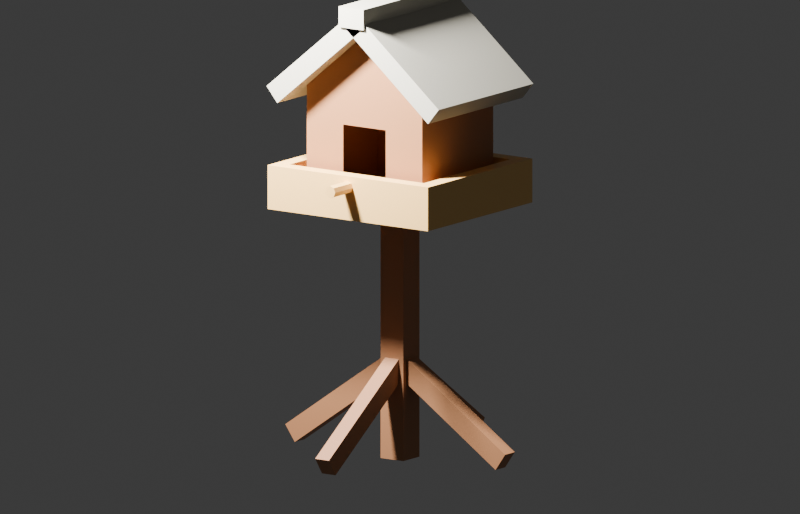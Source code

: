# Source: BirdHouse.blend  (saved by Blender 5.1.30; exported with 4.5.12 LTS)
import bpy
from mathutils import Matrix  # noqa: F401  (used for matrix-valued properties, if any)

bpy.ops.wm.read_factory_settings(use_empty=True)
scene = bpy.context.scene
scene.name = 'Scene'

# ---- collections
col_collection = bpy.data.collections.new('Collection'); scene.collection.children.link(col_collection)
col_birdhouse = bpy.data.collections.new('Birdhouse'); scene.collection.children.link(col_birdhouse)

# ---- materials (node trees are filled in below, after node groups)
mat_bh_flat_dark_wood = bpy.data.materials.new('BH_flat_dark_wood')
mat_bh_flat_dark_wood.diffuse_color = (0.45, 0.2, 0.09, 1.0)
mat_bh_flat_light_wood = bpy.data.materials.new('BH_flat_light_wood')
mat_bh_flat_light_wood.diffuse_color = (0.95, 0.58, 0.2, 1.0)
mat_bh_flat_warm_gray_roof = bpy.data.materials.new('BH_flat_warm_gray_roof')
mat_bh_flat_warm_gray_roof.diffuse_color = (0.55, 0.52, 0.43, 1.0)

# ---- material node trees
mat_bh_flat_dark_wood.use_nodes = True; mat_bh_flat_dark_wood.node_tree.nodes.clear()
_N = mat_bh_flat_dark_wood.node_tree.nodes; _L = mat_bh_flat_dark_wood.node_tree.links
n0 = _N.new('ShaderNodeBsdfPrincipled'); n0.name = 'Principled BSDF'; n0.location = (-200, 100)
n0.inputs[0].default_value = (0.45, 0.2, 0.09, 1.0)
n1 = _N.new('ShaderNodeOutputMaterial'); n1.name = 'Material Output'; n1.location = (200, 100)
_L.new(n0.outputs[0], n1.inputs[0])
n1.is_active_output = True
mat_bh_flat_light_wood.use_nodes = True; mat_bh_flat_light_wood.node_tree.nodes.clear()
_N = mat_bh_flat_light_wood.node_tree.nodes; _L = mat_bh_flat_light_wood.node_tree.links
n0 = _N.new('ShaderNodeBsdfPrincipled'); n0.name = 'Principled BSDF'; n0.location = (-200, 100)
n0.inputs[0].default_value = (0.95, 0.58, 0.2, 1.0)
n1 = _N.new('ShaderNodeOutputMaterial'); n1.name = 'Material Output'; n1.location = (200, 100)
_L.new(n0.outputs[0], n1.inputs[0])
n1.is_active_output = True
mat_bh_flat_warm_gray_roof.use_nodes = True; mat_bh_flat_warm_gray_roof.node_tree.nodes.clear()
_N = mat_bh_flat_warm_gray_roof.node_tree.nodes; _L = mat_bh_flat_warm_gray_roof.node_tree.links
n0 = _N.new('ShaderNodeBsdfPrincipled'); n0.name = 'Principled BSDF'; n0.location = (-200, 100)
n0.inputs[0].default_value = (0.55, 0.52, 0.43, 1.0)
n1 = _N.new('ShaderNodeOutputMaterial'); n1.name = 'Material Output'; n1.location = (200, 100)
_L.new(n0.outputs[0], n1.inputs[0])
n1.is_active_output = True

# ---- world
world_world = bpy.data.worlds.new('World'); scene.world = world_world
world_world.use_nodes = True; world_world.node_tree.nodes.clear()
_N = world_world.node_tree.nodes; _L = world_world.node_tree.links
n0 = _N.new('ShaderNodeOutputWorld'); n0.name = 'World Output'; n0.location = (200, 100)
n1 = _N.new('ShaderNodeBackground'); n1.name = 'Background'; n1.location = (-200, 100)
n1.inputs[0].default_value = (0.05088, 0.05088, 0.05088, 1.0)
_L.new(n1.outputs[0], n0.inputs[0])
n0.is_active_output = True
world_world.color = (0.05088, 0.05088, 0.05088)
world_world.sun_shadow_jitter_overblur = 0.0

# ---- cameras
cam_camera = bpy.data.cameras.new('Camera')
cam_camera.type = 'ORTHO'
cam_camera.clip_end = 100.0
cam_camera.ortho_scale = 2.15

# ---- lights
light_light = bpy.data.lights.new('Light', 'POINT')
light_light.energy = 650.0
light_light.shadow_soft_size = 0.1

# ---- meshes
me_birdhouse_center_post_001 = bpy.data.meshes.new('Birdhouse_Center_Post.001')
me_birdhouse_center_post_001.from_pydata([(-0.0375, -0.0375, 0.0), (0.0375, -0.0375, 0.0), (0.0375, 0.0375, 0.0), (-0.0375, 0.0375, 0.0), (-0.0375, -0.0375, 0.73), (0.0375, -0.0375, 0.73), (0.0375, 0.0375, 0.73), (-0.0375, 0.0375, 0.73)], [], [(0, 1, 2, 3), (4, 7, 6, 5), (0, 4, 5, 1), (1, 5, 6, 2), (2, 6, 7, 3), (3, 7, 4, 0)])
me_birdhouse_center_post_001.materials.append(mat_bh_flat_dark_wood)
me_birdhouse_center_post_001.update()
me_birdhouse_angled_supports = bpy.data.meshes.new('Birdhouse_Angled_Supports')
me_birdhouse_angled_supports.from_pydata([(0.01566, -0.0225, 0.2474), (-0.3308, -0.0225, 0.007394), (-0.3308, 0.0225, 0.007394), (0.01566, 0.0225, 0.2474), (-0.01566, -0.0225, 0.2926), (-0.3621, -0.0225, 0.05261), (-0.3621, 0.0225, 0.05261), (-0.01566, 0.0225, 0.2926), (0.0225, 0.01566, 0.2474), (0.0225, -0.3308, 0.007394), (-0.0225, -0.3308, 0.007394), (-0.0225, 0.01566, 0.2474), (0.0225, -0.01566, 0.2926), (0.0225, -0.3621, 0.05261), (-0.0225, -0.3621, 0.05261), (-0.0225, -0.01566, 0.2926), (-0.0225, -0.01566, 0.2474), (-0.0225, 0.3308, 0.007394), (0.0225, 0.3308, 0.007394), (0.0225, -0.01566, 0.2474), (-0.0225, 0.01566, 0.2926), (-0.0225, 0.3621, 0.05261), (0.0225, 0.3621, 0.05261), (0.0225, 0.01566, 0.2926), (-0.01566, 0.0225, 0.2474), (0.3308, 0.0225, 0.007394), (0.3308, -0.0225, 0.007394), (-0.01566, -0.0225, 0.2474), (0.01566, 0.0225, 0.2926), (0.3621, 0.0225, 0.05261), (0.3621, -0.0225, 0.05261), (0.01566, -0.0225, 0.2926)], [], [(0, 1, 2, 3), (4, 7, 6, 5), (0, 4, 5, 1), (1, 5, 6, 2), (2, 6, 7, 3), (3, 7, 4, 0), (8, 9, 10, 11), (12, 15, 14, 13), (8, 12, 13, 9), (9, 13, 14, 10), (10, 14, 15, 11), (11, 15, 12, 8), (16, 17, 18, 19), (20, 23, 22, 21), (16, 20, 21, 17), (17, 21, 22, 18), (18, 22, 23, 19), (19, 23, 20, 16), (24, 25, 26, 27), (28, 31, 30, 29), (24, 28, 29, 25), (25, 29, 30, 26), (26, 30, 31, 27), (27, 31, 28, 24)])
me_birdhouse_angled_supports.materials.append(mat_bh_flat_dark_wood)
me_birdhouse_angled_supports.update()
me_birdhouse_upper_platform_001 = bpy.data.meshes.new('Birdhouse_Upper_Platform.001')
me_birdhouse_upper_platform_001.from_pydata([(-0.264, -0.2425, 0.6897), (0.264, -0.2425, 0.6897), (0.264, 0.2425, 0.6897), (-0.264, 0.2425, 0.6897), (-0.264, -0.2425, 0.81), (0.264, -0.2425, 0.81), (0.264, 0.2425, 0.81), (-0.264, 0.2425, 0.81), (-0.2218, -0.2003, 0.81), (0.2218, -0.2003, 0.81), (0.2218, 0.2003, 0.81), (-0.2218, 0.2003, 0.81), (-0.2218, -0.2003, 0.7298), (0.2218, -0.2003, 0.7298), (0.2218, 0.2003, 0.7298), (-0.2218, 0.2003, 0.7298)], [], [(0, 1, 2, 3), (0, 4, 5, 1), (1, 5, 6, 2), (2, 6, 7, 3), (3, 7, 4, 0), (4, 5, 9, 8), (5, 6, 10, 9), (6, 7, 11, 10), (7, 4, 8, 11), (12, 13, 9, 8), (13, 14, 10, 9), (14, 15, 11, 10), (15, 12, 8, 11), (12, 13, 14, 15)])
me_birdhouse_upper_platform_001.materials.append(mat_bh_flat_light_wood)
me_birdhouse_upper_platform_001.update()
me_birdhouse_cabin_walls = bpy.data.meshes.new('Birdhouse_Cabin_Walls')
me_birdhouse_cabin_walls.from_pydata([(-0.19, 0.165, 0.7325), (0.19, 0.165, 0.7325), (0.19, 0.165, 1.025), (-0.19, 0.165, 1.025), (-0.19, -0.165, 0.7325), (-0.19, 0.165, 0.7325), (-0.19, 0.165, 1.025), (-0.19, -0.165, 1.025), (0.19, -0.165, 0.7325), (0.19, 0.165, 0.7325), (0.19, 0.165, 1.025), (0.19, -0.165, 1.025), (-0.19, -0.165, 0.7325), (0.19, -0.165, 0.7325), (0.19, 0.165, 0.7325), (-0.19, 0.165, 0.7325), (-0.19, -0.165, 0.7325), (-0.0702, -0.165, 0.7325), (-0.0702, -0.165, 1.025), (-0.19, -0.165, 1.025), (0.0702, -0.165, 0.7325), (0.19, -0.165, 0.7325), (0.19, -0.165, 1.025), (0.0702, -0.165, 1.025), (-0.0702, -0.165, 0.7325), (0.0702, -0.165, 0.7325), (0.0702, -0.165, 0.791), (-0.0702, -0.165, 0.791), (-0.0702, -0.165, 0.9314), (0.0702, -0.165, 0.9314), (0.0702, -0.165, 1.025), (-0.0702, -0.165, 1.025), (-0.19, -0.165, 1.025), (0.19, -0.165, 1.025), (0.0, -0.165, 1.185), (0.19, 0.165, 1.025), (-0.19, 0.165, 1.025), (0.0, 0.165, 1.185)], [], [(0, 1, 2, 3), (4, 5, 6, 7), (8, 9, 10, 11), (12, 13, 14, 15), (16, 17, 18, 19), (20, 21, 22, 23), (24, 25, 26, 27), (28, 29, 30, 31), (32, 33, 34), (35, 36, 37)])
me_birdhouse_cabin_walls.materials.append(mat_bh_flat_dark_wood)
me_birdhouse_cabin_walls.update()
me_birdhouse_perch = bpy.data.meshes.new('Birdhouse_Perch')
me_birdhouse_perch.from_pydata([(-0.017, -0.168, 0.78), (-0.01202, -0.168, 0.792), (-1.041e-18, -0.168, 0.797), (0.01202, -0.168, 0.792), (0.017, -0.168, 0.78), (0.01202, -0.168, 0.768), (3.123e-18, -0.168, 0.763), (-0.01202, -0.168, 0.768), (-0.017, -0.325, 0.78), (-0.01202, -0.325, 0.792), (-1.041e-18, -0.325, 0.797), (0.01202, -0.325, 0.792), (0.017, -0.325, 0.78), (0.01202, -0.325, 0.768), (3.123e-18, -0.325, 0.763), (-0.01202, -0.325, 0.768), (0.0, -0.168, 0.78), (0.0, -0.325, 0.78)], [], [(0, 1, 9, 8), (1, 2, 10, 9), (2, 3, 11, 10), (3, 4, 12, 11), (4, 5, 13, 12), (5, 6, 14, 13), (6, 7, 15, 14), (7, 0, 8, 15), (16, 1, 0), (17, 8, 9), (16, 2, 1), (17, 9, 10), (16, 3, 2), (17, 10, 11), (16, 4, 3), (17, 11, 12), (16, 5, 4), (17, 12, 13), (16, 6, 5), (17, 13, 14), (16, 7, 6), (17, 14, 15), (16, 0, 7), (17, 15, 8)])
me_birdhouse_perch.materials.append(mat_bh_flat_light_wood)
me_birdhouse_perch.update()
me_birdhouse_roof_panels = bpy.data.meshes.new('Birdhouse_Roof_Panels')
me_birdhouse_roof_panels.from_pydata([(-0.03586, -0.22, 1.218), (0.2482, -0.22, 0.9783), (0.2482, 0.22, 0.9783), (-0.03586, 0.22, 1.218), (-0.0007408, -0.22, 1.26), (0.2833, -0.22, 1.021), (0.2833, 0.22, 1.021), (-0.0007408, 0.22, 1.26), (0.03946, -0.22, 1.217), (-0.2482, -0.22, 0.9783), (-0.2482, 0.22, 0.9783), (0.03946, 0.22, 1.217), (0.004341, -0.22, 1.259), (-0.2833, -0.22, 1.021), (-0.2833, 0.22, 1.021), (0.004341, 0.22, 1.259)], [], [(0, 1, 2, 3), (4, 7, 6, 5), (0, 4, 5, 1), (1, 5, 6, 2), (2, 6, 7, 3), (3, 7, 4, 0), (8, 9, 10, 11), (12, 15, 14, 13), (8, 12, 13, 9), (9, 13, 14, 10), (10, 14, 15, 11), (11, 15, 12, 8)])
me_birdhouse_roof_panels.materials.append(mat_bh_flat_warm_gray_roof)
me_birdhouse_roof_panels.update()
me_birdhouse_ridge_cap = bpy.data.meshes.new('Birdhouse_Ridge_Cap')
me_birdhouse_ridge_cap.from_pydata([(-0.041, -0.2275, 1.212), (0.041, -0.2275, 1.212), (0.041, 0.2275, 1.212), (-0.041, 0.2275, 1.212), (-0.041, -0.2275, 1.268), (0.041, -0.2275, 1.268), (0.041, 0.2275, 1.268), (-0.041, 0.2275, 1.268)], [], [(0, 1, 2, 3), (4, 7, 6, 5), (0, 4, 5, 1), (1, 5, 6, 2), (2, 6, 7, 3), (3, 7, 4, 0)])
me_birdhouse_ridge_cap.materials.append(mat_bh_flat_warm_gray_roof)
me_birdhouse_ridge_cap.update()

# ---- objects
ob_light = bpy.data.objects.new('Light', light_light)
ob_camera = bpy.data.objects.new('Camera', cam_camera)
ob_birdhouse_center_post = bpy.data.objects.new('Birdhouse_Center_Post', me_birdhouse_center_post_001)
ob_birdhouse_angled_supports = bpy.data.objects.new('Birdhouse_Angled_Supports', me_birdhouse_angled_supports)
ob_birdhouse_upper_platform = bpy.data.objects.new('Birdhouse_Upper_Platform', me_birdhouse_upper_platform_001)
ob_birdhouse_cabin_walls = bpy.data.objects.new('Birdhouse_Cabin_Walls', me_birdhouse_cabin_walls)
ob_birdhouse_perch = bpy.data.objects.new('Birdhouse_Perch', me_birdhouse_perch)
ob_birdhouse_roof_panels = bpy.data.objects.new('Birdhouse_Roof_Panels', me_birdhouse_roof_panels)
ob_birdhouse_ridge_cap = bpy.data.objects.new('Birdhouse_Ridge_Cap', me_birdhouse_ridge_cap)

# ---- transforms, parenting, visibility, modifiers, constraints
ob_light.location = (-0.35, -0.8, 1.85)
ob_light.rotation_euler = (0.6503, 0.05522, 1.866)
ob_light.lock_rotations_4d = False
ob_light.empty_display_type = 'ARROWS'
ob_light.color = (0.0, 0.0, 0.0, 0.0)
ob_light.lineart.crease_threshold = 0.0
ob_camera.location = (1.1, -1.55, 0.93)
ob_camera.rotation_euler = (1.373, 1.418e-08, 0.6172)
ob_camera.lock_rotations_4d = False
ob_camera.empty_display_type = 'ARROWS'
ob_camera.color = (0.0, 0.0, 0.0, 0.0)
ob_camera.display_type = 'WIRE'
ob_camera.lineart.crease_threshold = 0.0
ob_birdhouse_center_post.location = (0.0, 0.0, 0.0)
ob_birdhouse_angled_supports.location = (0.0, 0.0, 0.0)
ob_birdhouse_upper_platform.location = (0.0, 0.0, 0.0)
ob_birdhouse_cabin_walls.location = (0.0, 0.0, 0.0)
ob_birdhouse_perch.location = (0.0, 0.0, 0.0)
ob_birdhouse_roof_panels.location = (0.0, 0.0, 0.0)
ob_birdhouse_ridge_cap.location = (0.0, 0.0, 0.0)

# ---- collection membership
col_collection.objects.link(ob_light)
col_collection.objects.link(ob_camera)
col_birdhouse.objects.link(ob_birdhouse_center_post)
col_birdhouse.objects.link(ob_birdhouse_angled_supports)
col_birdhouse.objects.link(ob_birdhouse_upper_platform)
col_birdhouse.objects.link(ob_birdhouse_cabin_walls)
col_birdhouse.objects.link(ob_birdhouse_perch)
col_birdhouse.objects.link(ob_birdhouse_roof_panels)
col_birdhouse.objects.link(ob_birdhouse_ridge_cap)

# ---- scene / render settings (as saved in the file)
scene.camera = ob_camera
scene.frame_start = 1; scene.frame_end = 250; scene.frame_set(1)
scene.render.engine = 'BLENDER_WORKBENCH'
scene.render.resolution_x = 1400
scene.render.resolution_y = 900
scene.render.bake_bias = 0.0
scene.render.bake_samples = 0
scene.cycles.sampling_pattern = 'TABULATED_SOBOL'
scene.eevee.use_volume_custom_range = False
bpy.context.view_layer.update()
